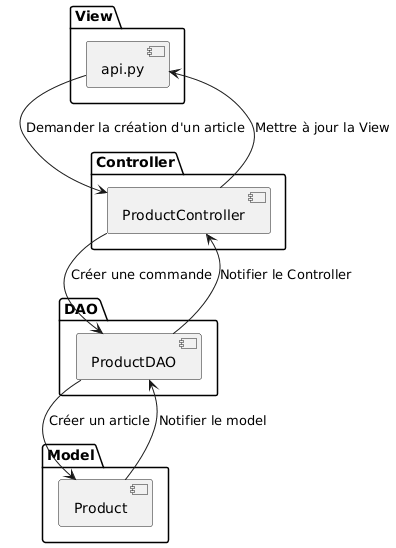

The diagram above was rendered by PlantUML. Its source (embedded in the PNG):
@startuml
package View {
    [api.py] 
}

package Controller {
    [ProductController] 
}

package DAO {
    [ProductDAO] 
}


package Model {
    [Product] 
}

[api.py] --> [ProductController] : Demander la création d'un article
[ProductController] --> [ProductDAO] : Créer une commande
[ProductDAO] --> [ProductController] : Notifier le Controller
[ProductController] --> [api.py] : Mettre à jour la View 
[ProductDAO] --> [Product] : Créer un article
[Product] --> [ProductDAO] : Notifier le model
@enduml